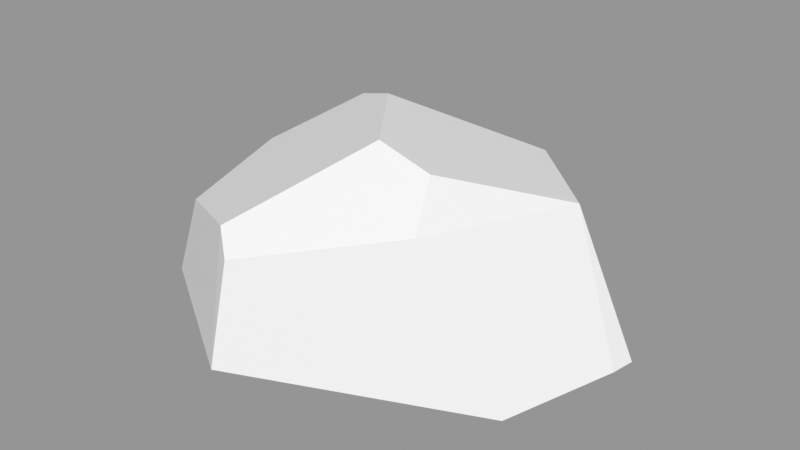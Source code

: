 # Source: Rock_Round_s_2C_03.blend  (saved by Blender 3.0.42; exported with 4.5.12 LTS)
import bpy
from mathutils import Matrix  # noqa: F401  (used for matrix-valued properties, if any)

bpy.ops.wm.read_factory_settings(use_empty=True)
scene = bpy.context.scene
scene.name = 'Scene'

# ---- images (referenced by path relative to the original .blend; pixels are not part of the script)
import os
ASSET_DIR = os.environ.get("B2B_ASSET_DIR", "")  # directory of the original .blend (textures are referenced by path, not embedded)
HERE = os.path.dirname(os.path.abspath(__file__))  # packed textures are extracted next to this script under _unpacked/

def load_image(name, relpath, width, height, colorspace="sRGB"):
    """Load a texture the original file referenced (path relative to the .blend, or extracted next to this script)."""
    p = next((c for c in (os.path.join(HERE, relpath), os.path.join(ASSET_DIR, relpath)) if relpath and os.path.exists(c)), "")
    if p:
        img = bpy.data.images.load(p, check_existing=True)
        img.name = name
    else:  # same state as the original file: an image datablock whose file is absent (Cycles renders it pink)
        img = bpy.data.images.new(name, width, height)
        img.source = "FILE"
        img.filepath = "//" + (relpath or name)
    img.colorspace_settings.name = colorspace
    return img
img_rocks_texture_atlas_1024x1024_png = load_image('Rocks_Texture_Atlas_1024x1024.png', 'Rocks_Texture_Atlas_1024x1024.png', 1024, 1024, 'sRGB')

# ---- materials (node trees are filled in below, after node groups)
mat_rocks_072 = bpy.data.materials.new('Rocks.072')
mat_rocks_072.use_transparent_shadow = False
mat_rocks_072.diffuse_color = (1.0, 1.0, 1.0, 1.0)
mat_rocks_072.roughness = 0.69
mat_rocks_072.specular_intensity = 0.0
mat_material_063 = bpy.data.materials.new('Material.063')
mat_material_063.use_transparent_shadow = False
mat_material_063.roughness = 0.5

# ---- material node trees
mat_rocks_072.use_nodes = True; mat_rocks_072.node_tree.nodes.clear()
_N = mat_rocks_072.node_tree.nodes; _L = mat_rocks_072.node_tree.links
n0 = _N.new('ShaderNodeBsdfPrincipled'); n0.name = 'Principled BSDF'; n0.location = (10, 300)
n0.distribution = 'GGX'
n0.subsurface_method = 'RANDOM_WALK_SKIN'
n0.inputs[2].default_value = 0.69
n0.inputs[3].default_value = 1.45
n0.inputs[4].default_value = 0.0
n0.inputs[13].default_value = 0.0
n1 = _N.new('ShaderNodeOutputMaterial'); n1.name = 'Material Output'; n1.location = (300, 300)
n2 = _N.new('ShaderNodeNormalMap'); n2.name = 'Normal Map'; n2.location = (-300, -300)
n2.label = 'Normal/Map'
n3 = _N.new('ShaderNodeTexImage'); n3.name = 'Image Texture'; n3.location = (-300, 600)
n3.image = img_rocks_texture_atlas_1024x1024_png
_L.new(n0.outputs[0], n1.inputs[0])
_L.new(n2.outputs[0], n0.inputs[5])
_L.new(n3.outputs[0], n0.inputs[0])
n1.is_active_output = True
mat_material_063.use_nodes = True; mat_material_063.node_tree.nodes.clear()
_N = mat_material_063.node_tree.nodes; _L = mat_material_063.node_tree.links
n0 = _N.new('ShaderNodeBsdfPrincipled'); n0.name = 'Principled BSDF'; n0.location = (10, 300)
n0.distribution = 'GGX'
n0.subsurface_method = 'RANDOM_WALK_SKIN'
n0.inputs[3].default_value = 1.45
n0.inputs[27].default_value = (0.0, 0.0, 0.0, 1.0)
n0.inputs[28].default_value = 1.0
n1 = _N.new('ShaderNodeOutputMaterial'); n1.name = 'Material Output'; n1.location = (300, 300)
n2 = _N.new('ShaderNodeNormalMap'); n2.name = 'Normal Map'; n2.location = (-300, -300)
n2.label = 'Normal/Map'
n2.inputs[0].default_value = 0.0
_L.new(n0.outputs[0], n1.inputs[0])
_L.new(n2.outputs[0], n0.inputs[5])
n1.is_active_output = True

# ---- meshes
me_rock_round_s_2c_03_002 = bpy.data.meshes.new('Rock_Round_s_2C_03.002')
me_rock_round_s_2c_03_002.from_pydata([(-0.2187, -0.04874, -0.09722), (-0.2002, -0.04881, 0.1039), (-0.01473, -0.04874, 0.2226), (0.3066, -0.04884, -0.06354), (-0.1542, -0.04873, -0.2015), (0.1178, -0.04912, -0.2358), (-0.07928, 0.07761, -0.1807), (0.09808, 0.07341, -0.2041), (-0.01063, 0.06861, 0.1968), (0.2615, -0.04873, 0.1033), (0.3017, -0.04882, -0.0348), (0.162, 0.117, 0.113), (0.125, 0.1046, -0.1634), (0.1431, 0.1605, 0.06738), (0.2256, 0.1036, -0.07215), (-0.1702, 0.08425, -0.02435), (-0.1692, 0.04984, 0.09842), (-0.07728, 0.1459, -0.08601), (-0.03663, 0.09065, 0.1766), (0.07447, 0.1761, 0.0618), (-0.01849, 0.1668, -0.06128), (0.08614, -0.08529, -0.1136), (0.003588, -0.08525, -0.004394)], [], [(15, 16, 20), (18, 16, 1, 2), (5, 12, 14, 3), (14, 13, 11), (16, 18, 19, 20), (10, 3, 14), (17, 20, 6), (12, 19, 13, 14), (7, 6, 20, 12), (17, 15, 20), (7, 12, 5), (5, 4, 6, 7), (20, 19, 12), (1, 16, 15, 0), (9, 10, 14, 11), (13, 19, 11), (2, 9, 11, 8), (8, 18, 2), (19, 18, 8, 11), (4, 0, 6), (0, 15, 17, 6), (1, 0, 22), (22, 21, 10, 9), (5, 21, 4), (0, 4, 21, 22), (3, 10, 21, 5), (2, 1, 22), (9, 2, 22)])
me_rock_round_s_2c_03_002.polygons.foreach_set('use_smooth', [True] * 28)
me_rock_round_s_2c_03_002.polygons.foreach_set('material_index', [1, 1, 1, 1, 1, 1, 1, 1, 1, 1, 1, 1, 1, 1, 1, 1, 1, 1, 1, 1, 1, 0, 0, 0, 0, 0, 0, 0])
_k = set([(0, 1), (0, 4), (0, 6), (0, 15), (0, 22), (1, 2), (1, 16), (1, 22), (2, 8), (2, 9), (2, 18), (2, 22), (3, 5), (3, 10), (3, 14), (4, 5), (4, 6), (4, 21), (5, 7), (5, 12), (5, 21), (6, 7), (6, 17), (6, 20), (7, 12), (8, 11), (8, 18), (9, 10), (9, 11), (9, 22), (10, 14), (10, 21), (11, 13), (11, 14), (12, 14), (12, 20), (13, 14), (13, 19), (15, 16), (15, 17), (16, 18), (17, 20), (18, 19), (19, 20), (21, 22)])
me_rock_round_s_2c_03_002.attributes.new('sharp_edge', 'BOOLEAN', 'EDGE').data.foreach_set('value', [ (min(e.vertices), max(e.vertices)) in _k for e in me_rock_round_s_2c_03_002.edges])
_uv = me_rock_round_s_2c_03_002.uv_layers.new(name='UVMap')
_uv.uv.foreach_set('vector', [118.1, 23.26, 118.4, 22.17, 119.4, 24.08, 119.9, 22.02, 118.4, 22.17, 117.6, 21.45, 119.9, 20.34, 119.9, 26.99, 120.2, 25.39, 121.5, 25.04, 122.5, 26.53, 121.5, 25.04, 121.0, 23.6, 121.4, 23.21, 118.4, 22.17, 119.9, 22.02, 120.4, 23.47, 119.4, 24.08, 123.4, 24.66, 123.4, 24.98, 121.5, 25.04, 118.8, 24.09, 119.4, 24.08, 118.2, 25.1, 120.2, 25.39, 120.4, 23.47, 121.0, 23.6, 121.5, 25.04, 119.9, 25.72, 118.2, 25.1, 119.4, 24.08, 120.2, 25.39, 118.8, 24.09, 118.1, 23.26, 119.4, 24.08, 119.9, 25.72, 120.2, 25.39, 119.9, 26.99, 119.9, 26.99, 117.1, 26.25, 118.2, 25.1, 119.9, 25.72, 119.4, 24.08, 120.4, 23.47, 120.2, 25.39, 117.6, 21.45, 118.4, 22.17, 118.1, 23.26, 116.5, 23.46, 123.2, 23.08, 123.4, 24.66, 121.5, 25.04, 121.4, 23.21, 121.0, 23.6, 120.4, 23.47, 121.4, 23.21, 120.9, 20.65, 123.2, 23.08, 121.4, 23.21, 120.2, 21.73, 120.2, 21.73, 119.9, 22.02, 119.9, 20.34, 120.4, 23.47, 119.9, 22.02, 120.2, 21.73, 121.4, 23.21, 116.5, 24.85, 116.5, 23.46, 118.2, 25.1, 116.5, 23.46, 118.1, 23.26, 118.8, 24.09, 118.2, 25.1, 117.2, 125.3, 116.5, 123.4, 118.8, 123.7, 118.8, 123.7, 119.3, 122.5, 121.5, 122.6, 121.5, 124.0, 119.3, 121.2, 119.3, 122.5, 116.8, 122.3, 116.5, 123.4, 116.8, 122.3, 119.3, 122.5, 118.8, 123.7, 121.5, 122.4, 121.5, 122.6, 119.3, 122.5, 119.3, 121.2, 119.3, 125.9, 117.2, 125.3, 118.8, 123.7, 121.5, 124.0, 119.3, 125.9, 118.8, 123.7])
me_rock_round_s_2c_03_002.materials.append(mat_rocks_072)
me_rock_round_s_2c_03_002.materials.append(mat_material_063)
me_rock_round_s_2c_03_002.use_remesh_fix_poles = True
me_rock_round_s_2c_03_002.use_remesh_preserve_attributes = False
me_rock_round_s_2c_03_002.update()
me_rock_round_s_2c_03_002.normals_split_custom_set([tuple(v) for v in zip(*[iter([-0.4158, 0.8749, 0.2484, -0.4158, 0.8749, 0.2484, -0.4158, 0.8749, 0.2484, -0.5341, 0.198, 0.8219, -0.5341, 0.198, 0.8219, -0.5341, 0.198, 0.8219, -0.5341, 0.198, 0.8219, 0.6422, 0.3017, -0.7047, 0.6422, 0.3017, -0.7047, 0.6422, 0.3017, -0.7047, 0.6422, 0.3017, -0.7047, 0.7836, 0.578, 0.2278, 0.7836, 0.578, 0.2278, 0.7836, 0.578, 0.2278, -0.4158, 0.8749, 0.2484, -0.4158, 0.8749, 0.2484, -0.4158, 0.8749, 0.2484, -0.4158, 0.8749, 0.2484, 0.8697, 0.4706, 0.1492, 0.8697, 0.4706, 0.1492, 0.8697, 0.4706, 0.1492, -0.0428, 0.8108, -0.5838, -0.0428, 0.8108, -0.5838, -0.0428, 0.8108, -0.5838, 0.2328, 0.9408, -0.2464, 0.2328, 0.9408, -0.2464, 0.2328, 0.9408, -0.2464, 0.2328, 0.9408, -0.2464, -0.05823, 0.813, -0.5794, -0.05823, 0.813, -0.5794, -0.05823, 0.813, -0.5794, -0.05823, 0.813, -0.5794, -0.4158, 0.8749, 0.2484, -0.4158, 0.8749, 0.2484, -0.4158, 0.8749, 0.2484, 0.685, 0.2841, -0.6708, 0.685, 0.2841, -0.6708, 0.685, 0.2841, -0.6708, -0.1214, 0.2306, -0.9654, -0.1214, 0.2306, -0.9654, -0.1214, 0.2306, -0.9654, -0.1214, 0.2306, -0.9654, 0.2328, 0.9408, -0.2464, 0.2328, 0.9408, -0.2464, 0.2328, 0.9408, -0.2464, -0.9497, 0.3001, 0.08901, -0.9497, 0.3001, 0.08901, -0.9497, 0.3001, 0.08901, -0.9497, 0.3001, 0.08901, 0.8385, 0.4845, 0.2493, 0.8385, 0.4845, 0.2493, 0.8385, 0.4845, 0.2493, 0.8385, 0.4845, 0.2493, 0.1138, 0.7413, 0.6615, 0.1138, 0.7413, 0.6615, 0.1138, 0.7413, 0.6615, 0.3891, 0.1824, 0.903, 0.3891, 0.1824, 0.903, 0.3891, 0.1824, 0.903, 0.3891, 0.1824, 0.903, -0.4882, 0.2032, 0.8488, -0.4882, 0.2032, 0.8488, -0.4882, 0.2032, 0.8488, 0.1138, 0.7413, 0.6615, 0.1138, 0.7413, 0.6615, 0.1138, 0.7413, 0.6615, 0.1138, 0.7413, 0.6615, -0.7322, 0.5085, -0.4532, -0.7322, 0.5085, -0.4532, -0.7322, 0.5085, -0.4532, -0.7148, 0.5447, -0.4386, -0.7148, 0.5447, -0.4386, -0.7148, 0.5447, -0.4386, -0.7148, 0.5447, -0.4386, -0.1682, -0.9856, 0.01514, -0.1682, -0.9856, 0.01514, -0.1682, -0.9856, 0.01514, 0.1275, -0.9898, 0.0638, 0.1275, -0.9898, 0.0638, 0.1275, -0.9898, 0.0638, 0.1275, -0.9898, 0.0638, -0.03829, -0.9554, -0.2928, -0.03829, -0.9554, -0.2928, -0.03829, -0.9554, -0.2928, -0.1231, -0.9888, -0.08468, -0.1231, -0.9888, -0.08468, -0.1231, -0.9888, -0.08468, -0.1231, -0.9888, -0.08468, 0.2005, -0.9627, -0.1819, 0.2005, -0.9627, -0.1819, 0.2005, -0.9627, -0.1819, 0.2005, -0.9627, -0.1819, -0.09594, -0.9839, 0.1505, -0.09594, -0.9839, 0.1505, -0.09594, -0.9839, 0.1505, 0.07085, -0.9839, 0.164, 0.07085, -0.9839, 0.164, 0.07085, -0.9839, 0.164])] * 3)])

# ---- objects
ob_rock_round_s_2c_03 = bpy.data.objects.new('Rock_Round_s_2C_03', me_rock_round_s_2c_03_002)

# ---- transforms, parenting, visibility, modifiers, constraints
ob_rock_round_s_2c_03.location = (0.0, 0.0, 0.0)
ob_rock_round_s_2c_03.rotation_euler = (1.571, -0.0, 0.0)
ob_rock_round_s_2c_03.color = (0.8, 0.8, 0.8, 1.0)

# ---- collection membership
scene.collection.objects.link(ob_rock_round_s_2c_03)

# ---- scene / render settings (as saved in the file)
scene.frame_start = 1; scene.frame_end = 250; scene.frame_set(1)
scene.render.engine = 'BLENDER_EEVEE_NEXT'
scene.cycles.sampling_pattern = 'TABULATED_SOBOL'
scene.cycles.use_light_tree = False
scene.view_settings.view_transform = 'Standard'
bpy.context.view_layer.update()

# ---- added for rendering (the .blend has no active camera and no usable light): camera, sun + grey world if the file has none
cam_auto = bpy.data.cameras.new('AutoCamera')
cam_auto.lens = 50.0
cam_auto.sensor_width = 36.0
cam_auto.clip_end = 1000.0
ob_auto_camera = bpy.data.objects.new('AutoCamera', cam_auto)
scene.collection.objects.link(ob_auto_camera)
ob_auto_camera.location = (0.732851, -0.820064, 0.596494)
ob_auto_camera.rotation_euler = (1.09748, -7.21219e-08, 0.694738)
scene.camera = ob_auto_camera
light_auto_sun = bpy.data.lights.new('AutoSun', 'SUN')
light_auto_sun.energy = 3.0
light_auto_sun.angle = 0.0523599
ob_auto_sun = bpy.data.objects.new('AutoSun', light_auto_sun)
scene.collection.objects.link(ob_auto_sun)
ob_auto_sun.rotation_euler = (0.872665, 0.174533, 0.523599)
if scene.world is None:
    world_auto = bpy.data.worlds.new('AutoWorld')
    world_auto.color = (0.3, 0.3, 0.3)
    scene.world = world_auto
bpy.context.view_layer.update()
